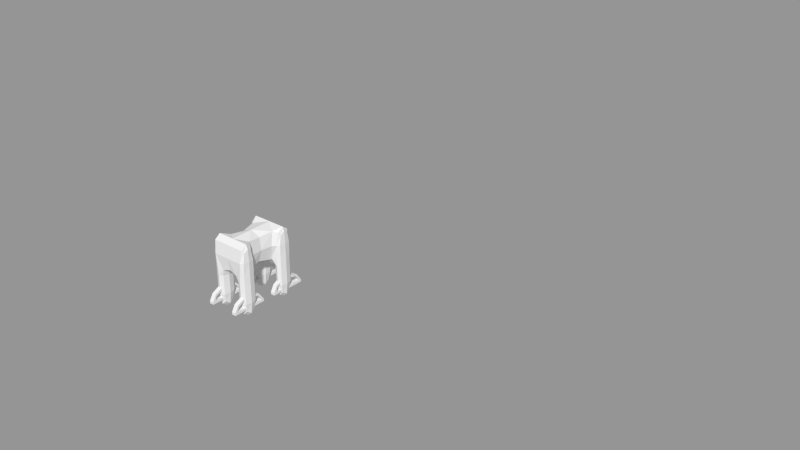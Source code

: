 # Source: model.blend  (saved by Blender 2.64.7; exported with 4.5.12 LTS)
import bpy
from mathutils import Matrix  # noqa: F401  (used for matrix-valued properties, if any)

bpy.ops.wm.read_factory_settings(use_empty=True)
scene = bpy.context.scene
scene.name = 'Scene.001'

# ---- collections
col_collection_1_001 = bpy.data.collections.new('Collection 1.001'); scene.collection.children.link(col_collection_1_001)

# ---- meshes
me_cube_002 = bpy.data.meshes.new('Cube.002')
me_cube_002.from_pydata([(-0.9604, 1.276, -0.5173), (-0.9604, 1.907, -0.5173), (0.1242, 1.907, -0.5173), (0.1242, 1.276, -0.5173), (-0.9604, 1.276, 0.1307), (-0.9604, 1.907, 0.1307), (0.1242, 1.907, 0.1307), (0.1242, 1.276, 0.1307), (-0.9604, -6.058, -0.4343), (0.1242, -6.058, -0.4343), (-0.9604, -6.058, 0.2136), (0.1242, -6.058, 0.2136), (-0.9604, -6.798, -0.4343), (0.1242, -6.798, -0.4343), (-0.9604, -6.798, 0.2136), (0.1242, -6.798, 0.2136), (-0.9604, -5.629, 1.342), (0.1242, -5.629, 1.342), (-0.9604, -5.858, 1.83), (0.1242, -5.858, 1.83), (-0.9604, -2.854, 2.511), (0.1242, -2.854, 2.511), (-0.9604, -2.854, 3.285), (0.1242, -2.854, 3.285), (-0.9604, 0.2658, 1.615), (-0.9604, 0.5532, 2.035), (0.1242, 0.5532, 2.035), (0.1242, 0.2658, 1.615), (7.411, 1.907, -0.6069), (6.327, 1.907, -0.6069), (6.327, 1.276, -0.6069), (7.411, 1.276, -0.6069), (6.327, 1.276, 0.04107), (6.327, 1.907, 0.04107), (7.411, 1.907, 0.04107), (7.411, 1.276, 0.04107), (6.327, -6.058, -0.5239), (7.411, -6.058, -0.5239), (6.327, -6.058, 0.124), (7.411, -6.058, 0.124), (6.327, -6.798, -0.5239), (7.411, -6.798, -0.5239), (6.327, -6.798, 0.124), (7.411, -6.798, 0.124), (6.327, -5.629, 1.252), (7.411, -5.629, 1.252), (6.327, -5.858, 1.74), (7.411, -5.858, 1.74), (6.327, -2.854, 2.422), (7.411, -2.854, 2.422), (6.327, -2.854, 3.196), (7.411, -2.854, 3.196), (6.327, 0.2658, 1.525), (6.327, 0.5532, 1.946), (7.411, 0.5532, 1.946), (7.411, 0.2658, 1.525), (-0.9604, 13.26, -0.736), (-0.9604, 13.89, -0.736), (0.1242, 13.89, -0.736), (0.1242, 13.26, -0.736), (-0.9604, 13.26, -0.08804), (-0.9604, 13.89, -0.08804), (0.1242, 13.89, -0.08804), (0.1242, 13.26, -0.08804), (-0.9604, 5.927, -0.653), (0.1242, 5.927, -0.653), (-0.9604, 5.927, -0.005081), (0.1242, 5.927, -0.005081), (-0.9604, 5.187, -0.653), (0.1242, 5.187, -0.653), (-0.9604, 5.187, -0.005081), (0.1242, 5.187, -0.005081), (-0.9604, 6.356, 1.123), (0.1242, 6.356, 1.123), (-0.9604, 6.127, 1.611), (0.1242, 6.127, 1.611), (-0.9604, 9.131, 2.292), (0.1242, 9.131, 2.292), (-0.9604, 9.131, 3.067), (0.1242, 9.131, 3.067), (-0.9604, 12.25, 1.396), (-0.9604, 12.54, 1.816), (0.1242, 12.54, 1.816), (0.1242, 12.25, 1.396), (7.411, 13.89, -0.8256), (6.327, 13.89, -0.8256), (6.327, 13.26, -0.8256), (7.411, 13.26, -0.8256), (6.327, 13.26, -0.1776), (6.327, 13.89, -0.1776), (7.411, 13.89, -0.1776), (7.411, 13.26, -0.1776), (6.327, 5.927, -0.7426), (7.411, 5.927, -0.7426), (6.327, 5.927, -0.09468), (7.411, 5.927, -0.09468), (6.327, 5.187, -0.7426), (7.411, 5.187, -0.7426), (6.327, 5.187, -0.09468), (7.411, 5.187, -0.09468), (6.327, 6.356, 1.034), (7.411, 6.356, 1.034), (6.327, 6.127, 1.521), (7.411, 6.127, 1.521), (6.327, 9.131, 2.203), (7.411, 9.131, 2.203), (6.327, 9.131, 2.977), (7.411, 9.131, 2.977), (6.327, 12.25, 1.307), (6.327, 12.54, 1.727), (7.411, 12.54, 1.727), (7.411, 12.25, 1.307)], [], [(4, 5, 1, 0), (5, 6, 2, 1), (6, 7, 3, 2), (7, 4, 10, 11), (0, 1, 2, 3), (4, 7, 27, 24), (9, 11, 15, 13), (4, 0, 8, 10), (0, 3, 9, 8), (3, 7, 11, 9), (15, 14, 12, 13), (15, 11, 17, 19), (8, 9, 13, 12), (10, 8, 12, 14), (16, 18, 22, 20), (11, 10, 16, 17), (14, 15, 19, 18), (10, 14, 18, 16), (21, 20, 22, 23), (17, 16, 20, 21), (18, 19, 23, 22), (19, 17, 21, 23), (24, 27, 21, 20), (7, 6, 26, 27), (5, 4, 24, 25), (6, 5, 25, 26), (35, 32, 38, 39), (34, 35, 31, 28), (27, 26, 23, 21), (33, 34, 28, 29), (32, 33, 29, 30), (26, 25, 22, 23), (25, 24, 20, 22), (30, 29, 28, 31), (32, 35, 55, 52), (37, 39, 43, 41), (32, 30, 36, 38), (30, 31, 37, 36), (31, 35, 39, 37), (43, 42, 40, 41), (43, 39, 45, 47), (36, 37, 41, 40), (38, 36, 40, 42), (44, 46, 50, 48), (39, 38, 44, 45), (42, 43, 47, 46), (38, 42, 46, 44), (49, 48, 50, 51), (45, 44, 48, 49), (46, 47, 51, 50), (47, 45, 49, 51), (52, 55, 49, 48), (35, 34, 54, 55), (33, 32, 52, 53), (34, 33, 53, 54), (55, 54, 51, 49), (54, 53, 50, 51), (53, 52, 48, 50), (60, 61, 57, 56), (61, 62, 58, 57), (62, 63, 59, 58), (63, 60, 66, 67), (56, 57, 58, 59), (60, 63, 83, 80), (65, 67, 71, 69), (60, 56, 64, 66), (56, 59, 65, 64), (59, 63, 67, 65), (71, 70, 68, 69), (71, 67, 73, 75), (64, 65, 69, 68), (66, 64, 68, 70), (72, 74, 78, 76), (67, 66, 72, 73), (70, 71, 75, 74), (66, 70, 74, 72), (77, 76, 78, 79), (73, 72, 76, 77), (74, 75, 79, 78), (75, 73, 77, 79), (80, 83, 77, 76), (63, 62, 82, 83), (61, 60, 80, 81), (62, 61, 81, 82), (91, 88, 94, 95), (90, 91, 87, 84), (83, 82, 79, 77), (89, 90, 84, 85), (88, 89, 85, 86), (82, 81, 78, 79), (81, 80, 76, 78), (86, 85, 84, 87), (88, 91, 111, 108), (93, 95, 99, 97), (88, 86, 92, 94), (86, 87, 93, 92), (87, 91, 95, 93), (99, 98, 96, 97), (99, 95, 101, 103), (92, 93, 97, 96), (94, 92, 96, 98), (100, 102, 106, 104), (95, 94, 100, 101), (98, 99, 103, 102), (94, 98, 102, 100), (105, 104, 106, 107), (101, 100, 104, 105), (102, 103, 107, 106), (103, 101, 105, 107), (108, 111, 105, 104), (91, 90, 110, 111), (89, 88, 108, 109), (90, 89, 109, 110), (111, 110, 107, 105), (110, 109, 106, 107), (109, 108, 104, 106)])
me_cube_002.use_remesh_preserve_volume = False
me_cube_002.use_remesh_preserve_attributes = False
me_cube_002.use_mirror_vertex_groups = False
me_cube_002.update()
me_cube_001 = bpy.data.meshes.new('Cube.001')
me_cube_001.from_pydata([(0.5725, -1.338, 0.4638), (0.0, 1.338, 0.4638), (-0.711, -0.996, -0.3329), (0.0, -1.338, 0.4638), (0.0, 0.996, -0.1512), (0.0, 0.996, 1.079), (-0.5519, -0.6536, 0.4638), (-0.4332, 0.0, 0.4638), (-0.5586, 1.338, 0.4638), (0.4332, 0.0, 0.4638), (0.0, -0.996, -0.1512), (0.0, 0.0, -0.1512), (0.0, -0.996, 1.079), (0.0, 0.0, 1.079), (-0.711, 0.996, 0.4638), (0.711, -0.996, 0.4638), (-0.711, -0.996, 0.4638), (0.711, 0.996, 0.4638), (-0.5485, 0.6536, -0.3329), (-0.5923, 0.6536, 0.4638), (0.5485, 0.6536, -0.3329), (-0.5725, -1.338, 0.4638), (0.5923, 0.6536, 0.4638), (0.6361, 0.996, 1.079), (0.5519, -0.6536, 0.4638), (0.5586, 1.338, 0.4638), (0.711, 0.996, -0.3329), (-0.6154, -0.996, 1.079), (-0.6361, 0.996, 1.079), (0.6154, -0.996, 1.079), (0.481, 1.338, -1.055), (-0.3069, -0.996, -1.055), (-0.711, 0.996, -1.055), (-0.509, -1.338, -1.055), (0.3069, -0.996, -0.3329), (0.509, -1.338, -0.3329), (-0.711, 0.996, -0.3329), (-0.481, 1.338, -0.3329), (-0.509, -1.338, -0.3329), (-0.3186, 0.996, -0.3329), (0.711, -0.996, -0.3329), (-0.3069, -0.996, -0.3329), (-0.509, -0.6536, -0.3329), (0.3186, 0.996, -0.3329), (0.509, -0.6536, -0.3329), (0.481, 1.338, -0.3329), (-0.5148, 0.996, -1.596), (-0.509, -0.996, -1.596), (0.5148, 0.996, -1.596), (0.509, -0.996, -1.596), (0.711, -0.996, -1.055), (0.3186, 0.996, -1.055), (0.5485, 0.6536, -1.055), (-0.481, 1.338, -1.055), (-0.3186, 0.996, -1.055), (0.509, -0.6536, -1.055), (-0.509, -0.6536, -1.055), (0.3069, -0.996, -1.055), (-0.5485, 0.6536, -1.055), (-0.711, -0.996, -1.055), (0.509, -1.338, -1.055), (0.711, 0.996, -1.055), (-0.4397, 0.996, 1.079), (-0.3427, 1.338, 0.4638), (-0.2302, -0.996, -0.1966), (-0.3602, -1.338, 0.4638), (0.0, 1.253, 0.9251), (0.3427, 1.338, 0.4638), (0.0, 1.253, 0.002537), (0.4138, -0.996, 1.079), (0.3602, -1.338, 0.4638), (0.2389, 0.996, -0.1966), (0.0, -1.253, 0.9251), (0.0, -1.253, 0.002537), (-0.4138, -0.996, 1.079), (-0.3683, 0.0, 0.9251), (-0.2389, 0.996, -0.1966), (-0.2816, 0.0, 0.002537), (0.4397, 0.996, 1.079), (0.3683, 0.0, 0.9251), (0.2302, -0.996, -0.1966), (0.2816, 0.0, 0.002537), (-0.4426, -0.4902, 0.4638), (-0.4932, 0.4902, 0.4638), (0.4932, 0.4902, 0.4638), (0.4426, -0.4902, 0.4638), (0.0, -0.5758, -0.1512), (0.0, 0.5758, -0.1512), (0.0, -0.5758, 1.079), (0.0, 0.5758, 1.079), (-0.6923, 0.996, 0.9251), (-0.6729, 1.253, 0.4638), (-0.711, -0.996, -0.04289), (-0.6764, -1.253, 0.4638), (0.6729, 1.253, 0.4638), (0.6871, -0.996, 0.9251), (0.6764, -1.253, 0.4638), (0.711, 0.996, -0.04289), (-0.6871, -0.996, 0.9251), (-0.711, 0.996, -0.04289), (0.6923, 0.996, 0.9251), (0.711, -0.996, -0.04289), (-0.6712, -0.7392, 0.4638), (-0.6813, 0.7392, 0.4638), (0.6813, 0.7392, 0.4638), (0.6712, -0.7392, 0.4638), (-0.5004, 1.338, -0.04289), (-0.6167, 1.253, 0.9251), (-0.5197, -0.6536, -0.04289), (-0.5892, -0.7392, 0.9251), (-0.5595, 0.6536, -0.04289), (0.5248, -1.338, -0.04289), (0.6151, -1.253, 0.9251), (-0.5248, -1.338, -0.04289), (-0.6252, 0.7392, 0.9251), (0.5004, 1.338, -0.04289), (0.5595, 0.6536, -0.04289), (-0.6151, -1.253, 0.9251), (0.6252, 0.7392, 0.9251), (0.6167, 1.253, 0.9251), (0.5892, -0.7392, 0.9251), (0.5197, -0.6536, -0.04289), (-0.3069, -0.996, -0.6044), (0.3186, 0.996, -0.6044), (-0.3186, 0.996, -0.6044), (0.3069, -0.996, -0.6044), (-0.711, -0.996, -0.6044), (0.711, 0.996, -0.6044), (-0.711, 0.996, -0.6044), (0.711, -0.996, -0.6044), (-0.481, 1.338, -0.6044), (-0.509, -0.6536, -0.6044), (-0.5485, 0.6536, -0.6044), (0.509, -1.338, -0.6044), (-0.509, -1.338, -0.6044), (0.481, 1.338, -0.6044), (0.5485, 0.6536, -0.6044), (0.509, -0.6536, -0.6044), (0.6704, 0.7392, -0.3329), (0.6535, 1.253, -0.3329), (0.4098, 0.7392, -0.3329), (-0.6704, 0.7392, -0.3329), (-0.4098, 0.7392, -0.3329), (-0.6605, -0.7392, -0.3329), (-0.6605, -1.253, -0.3329), (0.3574, -0.7392, -0.3329), (0.3574, -1.253, -0.3329), (0.6605, -1.253, -0.3329), (-0.6535, 1.253, -0.3329), (-0.3254, 1.253, -0.3329), (-0.3574, -1.253, -0.3329), (0.6605, -0.7392, -0.3329), (-0.3574, -0.7392, -0.3329), (0.3254, 1.253, -0.3329), (-0.3574, -0.996, -1.461), (0.3676, 0.996, -1.461), (-0.3676, 0.996, -1.461), (0.3574, -0.996, -1.461), (-0.6605, -0.996, -1.461), (0.6619, 0.996, -1.461), (-0.6619, 0.996, -1.461), (0.6605, -0.996, -1.461), (-0.4894, 1.253, -1.461), (-0.509, -0.7392, -1.461), (-0.5401, 0.7392, -1.461), (0.509, -1.253, -1.461), (-0.509, -1.253, -1.461), (0.4894, 1.253, -1.461), (0.5401, 0.7392, -1.461), (0.509, -0.7392, -1.461), (-0.6605, -1.253, -1.055), (-0.3574, -1.253, -1.055), (-0.6535, 1.253, -1.055), (-0.6704, 0.7392, -1.055), (-0.3574, -0.7392, -1.055), (0.6535, 1.253, -1.055), (0.3254, 1.253, -1.055), (0.6605, -1.253, -1.055), (0.6605, -0.7392, -1.055), (0.4098, 0.7392, -1.055), (0.6704, 0.7392, -1.055), (-0.3254, 1.253, -1.055), (-0.4098, 0.7392, -1.055), (0.3574, -0.7392, -1.055), (-0.6605, -0.7392, -1.055), (0.3574, -1.253, -1.055), (-0.3029, -1.284, -0.08189), (-0.2713, 1.284, -0.08189), (0.2713, 1.284, -0.08189), (0.3029, -1.284, -0.08189), (-0.4133, -1.253, 0.9251), (-0.4154, 1.253, 0.9251), (0.4154, 1.253, 0.9251), (0.4133, -1.253, 0.9251), (-0.4176, -0.6038, 0.9804), (-0.4662, 0.6038, 0.9804), (-0.3608, 0.619, -0.1031), (-0.3069, -0.619, -0.1031), (0.4662, 0.6038, 0.9804), (0.4176, -0.6038, 0.9804), (0.3069, -0.619, -0.1031), (0.3608, 0.619, -0.1031), (-0.6644, -1.253, -0.04289), (-0.6583, 1.253, -0.04289), (0.6583, 1.253, -0.04289), (0.6644, -1.253, -0.04289), (-0.6683, -1.186, 0.8055), (-0.6691, 1.186, 0.8055), (0.6691, 1.186, 0.8055), (0.6683, -1.186, 0.8055), (-0.6569, -0.8058, 0.8055), (-0.6728, 0.8058, 0.8055), (-0.6731, 0.7392, -0.04289), (-0.6631, -0.7392, -0.04289), (0.6728, 0.8058, 0.8055), (0.6569, -0.8058, 0.8055), (0.6631, -0.7392, -0.04289), (0.6731, 0.7392, -0.04289), (-0.3574, -1.253, -0.6044), (-0.3254, 1.253, -0.6044), (0.3254, 1.253, -0.6044), (0.3574, -1.253, -0.6044), (-0.4098, 0.7392, -0.6044), (-0.3574, -0.7392, -0.6044), (0.3574, -0.7392, -0.6044), (0.4098, 0.7392, -0.6044), (-0.6605, -1.253, -0.6044), (-0.6535, 1.253, -0.6044), (0.6535, 1.253, -0.6044), (0.6605, -1.253, -0.6044), (-0.6704, 0.7392, -0.6044), (-0.6605, -0.7392, -0.6044), (0.6605, -0.7392, -0.6044), (0.6704, 0.7392, -0.6044), (-0.3967, -1.186, -1.356), (-0.3795, 1.186, -1.356), (0.3795, 1.186, -1.356), (0.3967, -1.186, -1.356), (-0.432, 0.8058, -1.356), (-0.3967, -0.8058, -1.356), (0.3967, -0.8058, -1.356), (0.432, 0.8058, -1.356), (-0.6212, -1.186, -1.356), (-0.6125, 1.186, -1.356), (0.6125, 1.186, -1.356), (0.6212, -1.186, -1.356), (-0.635, 0.8058, -1.356), (-0.6212, -0.8058, -1.356), (0.6212, -0.8058, -1.356), (0.635, 0.8058, -1.356)], [], [(0, 112, 193, 70), (0, 70, 189, 111), (0, 111, 205, 96), (0, 96, 209, 112), (1, 63, 191, 66), (1, 66, 192, 67), (1, 67, 188, 68), (1, 68, 187, 63), (2, 144, 202, 92), (2, 92, 213, 143), (2, 143, 231, 126), (2, 126, 226, 144), (3, 70, 193, 72), (3, 72, 190, 65), (3, 65, 186, 73), (3, 73, 189, 70), (4, 87, 196, 76), (4, 76, 187, 68), (4, 68, 188, 71), (4, 71, 201, 87), (5, 89, 198, 78), (5, 78, 192, 66), (5, 66, 191, 62), (5, 62, 195, 89), (6, 109, 194, 82), (6, 82, 197, 108), (6, 108, 213, 102), (6, 102, 210, 109), (7, 82, 194, 75), (7, 75, 195, 83), (7, 83, 196, 77), (7, 77, 197, 82), (8, 107, 191, 63), (8, 63, 187, 106), (8, 106, 203, 91), (8, 91, 207, 107), (9, 84, 198, 79), (9, 79, 199, 85), (9, 85, 200, 81), (9, 81, 201, 84), (10, 73, 186, 64), (10, 64, 197, 86), (10, 86, 200, 80), (10, 80, 189, 73), (11, 86, 197, 77), (11, 77, 196, 87), (11, 87, 201, 81), (11, 81, 200, 86), (12, 72, 193, 69), (12, 69, 199, 88), (12, 88, 194, 74), (12, 74, 190, 72), (13, 88, 199, 79), (13, 79, 198, 89), (13, 89, 195, 75), (13, 75, 194, 88), (14, 103, 211, 90), (14, 90, 207, 91), (14, 91, 203, 99), (14, 99, 212, 103), (15, 105, 215, 95), (15, 95, 209, 96), (15, 96, 205, 101), (15, 101, 216, 105), (16, 93, 206, 98), (16, 98, 210, 102), (16, 102, 213, 92), (16, 92, 202, 93), (17, 94, 208, 100), (17, 100, 214, 104), (17, 104, 217, 97), (17, 97, 204, 94), (18, 142, 196, 110), (18, 110, 212, 141), (18, 141, 230, 132), (18, 132, 222, 142), (19, 110, 196, 83), (19, 83, 195, 114), (19, 114, 211, 103), (19, 103, 212, 110), (20, 138, 217, 116), (20, 116, 201, 140), (20, 140, 225, 136), (20, 136, 233, 138), (21, 113, 186, 65), (21, 65, 190, 117), (21, 117, 206, 93), (21, 93, 202, 113), (22, 118, 198, 84), (22, 84, 201, 116), (22, 116, 217, 104), (22, 104, 214, 118), (23, 119, 192, 78), (23, 78, 198, 118), (23, 118, 214, 100), (23, 100, 208, 119), (24, 121, 200, 85), (24, 85, 199, 120), (24, 120, 215, 105), (24, 105, 216, 121), (25, 115, 188, 67), (25, 67, 192, 119), (25, 119, 208, 94), (25, 94, 204, 115), (26, 139, 204, 97), (26, 97, 217, 138), (26, 138, 233, 127), (26, 127, 228, 139), (27, 117, 190, 74), (27, 74, 194, 109), (27, 109, 210, 98), (27, 98, 206, 117), (28, 114, 195, 62), (28, 62, 191, 107), (28, 107, 207, 90), (28, 90, 211, 114), (29, 120, 199, 69), (29, 69, 193, 112), (29, 112, 209, 95), (29, 95, 215, 120), (30, 176, 220, 135), (30, 135, 228, 175), (30, 175, 244, 167), (30, 167, 236, 176), (31, 174, 223, 122), (31, 122, 218, 171), (31, 171, 234, 154), (31, 154, 239, 174), (32, 173, 230, 128), (32, 128, 227, 172), (32, 172, 243, 160), (32, 160, 246, 173), (33, 171, 218, 134), (33, 134, 226, 170), (33, 170, 242, 166), (33, 166, 234, 171), (34, 146, 189, 80), (34, 80, 200, 145), (34, 145, 224, 125), (34, 125, 221, 146), (35, 147, 205, 111), (35, 111, 189, 146), (35, 146, 221, 133), (35, 133, 229, 147), (36, 141, 212, 99), (36, 99, 203, 148), (36, 148, 227, 128), (36, 128, 230, 141), (37, 148, 203, 106), (37, 106, 187, 149), (37, 149, 219, 130), (37, 130, 227, 148), (38, 150, 186, 113), (38, 113, 202, 144), (38, 144, 226, 134), (38, 134, 218, 150), (39, 149, 187, 76), (39, 76, 196, 142), (39, 142, 222, 124), (39, 124, 219, 149), (40, 151, 216, 101), (40, 101, 205, 147), (40, 147, 229, 129), (40, 129, 232, 151), (41, 152, 197, 64), (41, 64, 186, 150), (41, 150, 218, 122), (41, 122, 223, 152), (42, 143, 213, 108), (42, 108, 197, 152), (42, 152, 223, 131), (42, 131, 231, 143), (43, 140, 201, 71), (43, 71, 188, 153), (43, 153, 220, 123), (43, 123, 225, 140), (44, 145, 200, 121), (44, 121, 216, 151), (44, 151, 232, 137), (44, 137, 224, 145), (45, 153, 188, 115), (45, 115, 204, 139), (45, 139, 228, 135), (45, 135, 220, 153), (46, 162, 235, 156), (46, 156, 238, 164), (46, 164, 246, 160), (46, 160, 243, 162), (47, 163, 239, 154), (47, 154, 234, 166), (47, 166, 242, 158), (47, 158, 247, 163), (48, 168, 241, 155), (48, 155, 236, 167), (48, 167, 244, 159), (48, 159, 249, 168), (49, 165, 237, 157), (49, 157, 240, 169), (49, 169, 248, 161), (49, 161, 245, 165), (50, 178, 232, 129), (50, 129, 229, 177), (50, 177, 245, 161), (50, 161, 248, 178), (51, 179, 225, 123), (51, 123, 220, 176), (51, 176, 236, 155), (51, 155, 241, 179), (52, 180, 233, 136), (52, 136, 225, 179), (52, 179, 241, 168), (52, 168, 249, 180), (53, 172, 227, 130), (53, 130, 219, 181), (53, 181, 235, 162), (53, 162, 243, 172), (54, 181, 219, 124), (54, 124, 222, 182), (54, 182, 238, 156), (54, 156, 235, 181), (55, 183, 224, 137), (55, 137, 232, 178), (55, 178, 248, 169), (55, 169, 240, 183), (56, 184, 231, 131), (56, 131, 223, 174), (56, 174, 239, 163), (56, 163, 247, 184), (57, 185, 221, 125), (57, 125, 224, 183), (57, 183, 240, 157), (57, 157, 237, 185), (58, 182, 222, 132), (58, 132, 230, 173), (58, 173, 246, 164), (58, 164, 238, 182), (59, 170, 226, 126), (59, 126, 231, 184), (59, 184, 247, 158), (59, 158, 242, 170), (60, 177, 229, 133), (60, 133, 221, 185), (60, 185, 237, 165), (60, 165, 245, 177), (61, 175, 228, 127), (61, 127, 233, 180), (61, 180, 249, 159), (61, 159, 244, 175)])
me_cube_001.use_remesh_preserve_volume = False
me_cube_001.use_remesh_preserve_attributes = False
me_cube_001.use_mirror_vertex_groups = False
me_cube_001.update()
arm_armature_004 = bpy.data.armatures.new('Armature.004')  # bones are not reproduced
arm_armature_003 = bpy.data.armatures.new('Armature.003')  # bones are not reproduced
arm_armature_002 = bpy.data.armatures.new('Armature.002')  # bones are not reproduced
arm_armature_001 = bpy.data.armatures.new('Armature.001')  # bones are not reproduced
arm_armature = bpy.data.armatures.new('Armature')  # bones are not reproduced

# ---- objects
ob_marche_ar_2 = bpy.data.objects.new('Marche_Ar_2', arm_armature_004)
ob_cube_001 = bpy.data.objects.new('Cube.001', me_cube_002)
ob_marche_av_2 = bpy.data.objects.new('Marche_Av_2', arm_armature_003)
ob_default = bpy.data.objects.new('Default', arm_armature_002)
ob_tourner1 = bpy.data.objects.new('Tourner1', arm_armature_001)
ob_marche1 = bpy.data.objects.new('Marche1', arm_armature)
ob_cube = bpy.data.objects.new('Cube', me_cube_001)

# ---- transforms, parenting, visibility, modifiers, constraints
ob_marche_ar_2.location = (1.134e-16, -1.064, 0.5105)
ob_marche_ar_2.lineart.crease_threshold = 0.0
ob_cube_001.location = (-0.4622, -0.6552, -1.207)
ob_cube_001.scale = (0.1461, 0.1461, 0.1461)
ob_cube_001.hide_viewport = True
ob_cube_001.lineart.crease_threshold = 0.0
ob_marche_av_2.location = (1.134e-16, -1.064, 0.5105)
ob_marche_av_2.hide_viewport = True
ob_marche_av_2.lineart.crease_threshold = 0.0
ob_default.location = (1.134e-16, -1.064, 0.5105)
ob_default.hide_viewport = True
ob_default.lineart.crease_threshold = 0.0
ob_tourner1.location = (1.134e-16, -1.064, 0.5105)
ob_tourner1.hide_viewport = True
ob_tourner1.lineart.crease_threshold = 0.0
ob_marche1.location = (1.134e-16, -1.064, 0.5105)
ob_marche1.hide_viewport = True
ob_marche1.hide_render = True
ob_marche1.lineart.crease_threshold = 0.0
ob_cube.parent = ob_marche1
ob_cube.matrix_parent_inverse = Matrix(((1.0, 0.0, 0.0, -1.134e-16), (0.0, 1.0, 0.0, 1.064), (0.0, 0.0, 1.0, -0.5105), (0.0, 0.0, 0.0, 1.0)))
ob_cube.location = (0.0, -0.1736, 0.0)
ob_cube.scale = (1.0, 0.817, 1.0)
ob_cube.hide_viewport = True
ob_cube.lineart.crease_threshold = 0.0
_m = ob_cube.modifiers.new('Armature', 'ARMATURE')
_m.object = ob_marche1
_m.use_bone_envelopes = True

# ---- collection membership
col_collection_1_001.objects.link(ob_marche_ar_2)
col_collection_1_001.objects.link(ob_cube_001)
col_collection_1_001.objects.link(ob_marche_av_2)
col_collection_1_001.objects.link(ob_default)
col_collection_1_001.objects.link(ob_tourner1)
col_collection_1_001.objects.link(ob_marche1)
col_collection_1_001.objects.link(ob_cube)

# ---- scene / render settings (as saved in the file)
scene.frame_start = 1; scene.frame_end = 60; scene.frame_set(10)
scene.render.engine = 'BLENDER_EEVEE_NEXT'
scene.render.image_settings.color_mode = 'RGB'
scene.render.image_settings.compression = 0
scene.render.image_settings.exr_codec = 'NONE'
scene.render.resolution_percentage = 50
scene.render.dither_intensity = 0.0
scene.render.bake_margin = 2
scene.render.bake_bias = 0.0
scene.cycles.use_denoising = False
scene.cycles.samples = 10
scene.cycles.sampling_pattern = 'TABULATED_SOBOL'
scene.cycles.light_sampling_threshold = 0.0
scene.cycles.use_adaptive_sampling = False
scene.cycles.use_light_tree = False
scene.cycles.blur_glossy = 0.0
scene.cycles.volume_bounces = 1
scene.cycles.pixel_filter_type = 'GAUSSIAN'
scene.cycles.sample_clamp_indirect = 0.0
scene.view_settings.view_transform = 'Standard'
bpy.context.view_layer.update()

# ---- added for rendering (the .blend has no active camera and no usable light): camera, sun + grey world if the file has none
cam_auto = bpy.data.cameras.new('AutoCamera')
cam_auto.lens = 50.0
cam_auto.sensor_width = 36.0
cam_auto.clip_end = 1000.0
ob_auto_camera = bpy.data.objects.new('AutoCamera', cam_auto)
scene.collection.objects.link(ob_auto_camera)
ob_auto_camera.location = (24.3649, -21.8202, 17.7561)
ob_auto_camera.rotation_euler = (1.09748, -7.21219e-08, 0.694738)
scene.camera = ob_auto_camera
light_auto_sun = bpy.data.lights.new('AutoSun', 'SUN')
light_auto_sun.energy = 3.0
light_auto_sun.angle = 0.0523599
ob_auto_sun = bpy.data.objects.new('AutoSun', light_auto_sun)
scene.collection.objects.link(ob_auto_sun)
ob_auto_sun.rotation_euler = (0.872665, 0.174533, 0.523599)
if scene.world is None:
    world_auto = bpy.data.worlds.new('AutoWorld')
    world_auto.color = (0.3, 0.3, 0.3)
    scene.world = world_auto
bpy.context.view_layer.update()
